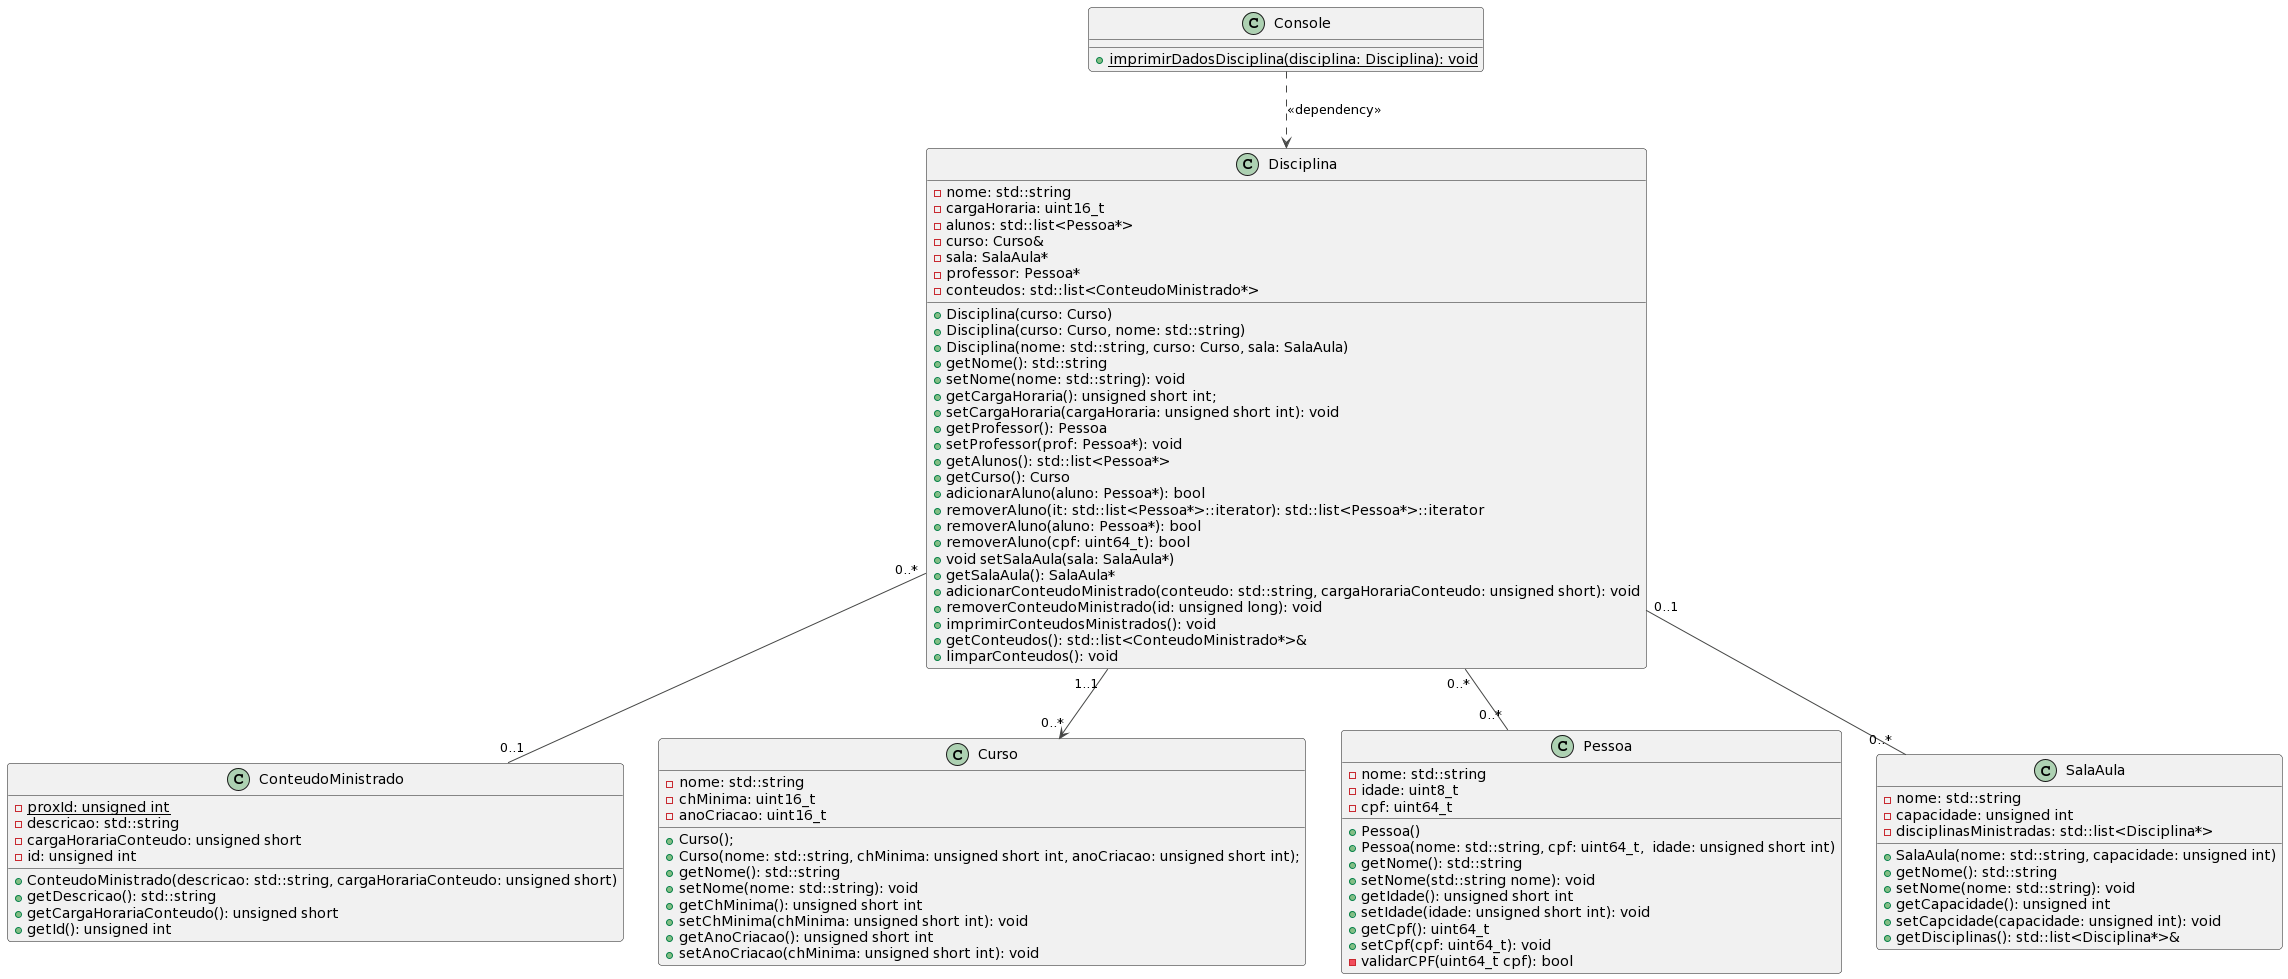

The diagram above was rendered by PlantUML. Its source (embedded in the PNG):
@startuml
!theme vibrant
class Console {
 + {static} imprimirDadosDisciplina(disciplina: Disciplina): void
}

class ConteudoMinistrado {
 + ConteudoMinistrado(descricao: std::string, cargaHorariaConteudo: unsigned short)
 + getDescricao(): std::string
 + getCargaHorariaConteudo(): unsigned short
 + getId(): unsigned int
 - {static} proxId: unsigned int
 - descricao: std::string
 - cargaHorariaConteudo: unsigned short
 - id: unsigned int
}

class Curso {
 + Curso();
 + Curso(nome: std::string, chMinima: unsigned short int, anoCriacao: unsigned short int);
 + getNome(): std::string
 + setNome(nome: std::string): void
 + getChMinima(): unsigned short int
 + setChMinima(chMinima: unsigned short int): void
 + getAnoCriacao(): unsigned short int
 + setAnoCriacao(chMinima: unsigned short int): void
 - nome: std::string
 - chMinima: uint16_t
 - anoCriacao: uint16_t
}

class Disciplina {
 + Disciplina(curso: Curso)
 + Disciplina(curso: Curso, nome: std::string)
 + Disciplina(nome: std::string, curso: Curso, sala: SalaAula)
 + getNome(): std::string
 + setNome(nome: std::string): void
 + getCargaHoraria(): unsigned short int;
 + setCargaHoraria(cargaHoraria: unsigned short int): void
 + getProfessor(): Pessoa
 + setProfessor(prof: Pessoa*): void
 + getAlunos(): std::list<Pessoa*>
 + getCurso(): Curso
 + adicionarAluno(aluno: Pessoa*): bool
 + removerAluno(it: std::list<Pessoa*>::iterator): std::list<Pessoa*>::iterator
 + removerAluno(aluno: Pessoa*): bool
 + removerAluno(cpf: uint64_t): bool
 + void setSalaAula(sala: SalaAula*)
 + getSalaAula(): SalaAula*
 + adicionarConteudoMinistrado(conteudo: std::string, cargaHorariaConteudo: unsigned short): void
 + removerConteudoMinistrado(id: unsigned long): void
 + imprimirConteudosMinistrados(): void
 + getConteudos(): std::list<ConteudoMinistrado*>&
 + limparConteudos(): void
 - nome: std::string
 - cargaHoraria: uint16_t
 - alunos: std::list<Pessoa*>
 - curso: Curso&
 - sala: SalaAula*
 - professor: Pessoa*
 - conteudos: std::list<ConteudoMinistrado*>
}


class Pessoa {
 + Pessoa()
 + Pessoa(nome: std::string, cpf: uint64_t,  idade: unsigned short int)
 + getNome(): std::string
 + setNome(std::string nome): void
 + getIdade(): unsigned short int
 + setIdade(idade: unsigned short int): void
 + getCpf(): uint64_t
 + setCpf(cpf: uint64_t): void
 - validarCPF(uint64_t cpf): bool
 - nome: std::string
 - idade: uint8_t
 - cpf: uint64_t
}

class SalaAula {
 + SalaAula(nome: std::string, capacidade: unsigned int)
 + getNome(): std::string
 + setNome(nome: std::string): void
 + getCapacidade(): unsigned int
 + setCapcidade(capacidade: unsigned int): void 
 + getDisciplinas(): std::list<Disciplina*>&
 - nome: std::string
 - capacidade: unsigned int
 - disciplinasMinistradas: std::list<Disciplina*>
}

Console ..> Disciplina : <<dependency>>
Disciplina "1..1 " --> "0..*" Curso
Disciplina "0..*" -- "0..*" Pessoa
Disciplina "0..*" -- "0..1" ConteudoMinistrado
Disciplina "0..1" -- "0..*" SalaAula
@enduml